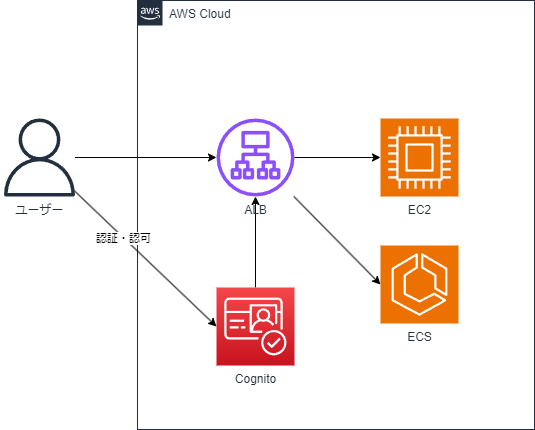

The diagram above was exported from draw.io. Its source (the exported page's mxGraphModel, read from the mxfile embedded in the PNG):
<mxGraphModel dx="657" dy="580" grid="0" gridSize="10" guides="1" tooltips="1" connect="1" arrows="1" fold="1" page="1" pageScale="1" pageWidth="850" pageHeight="1100" math="0" shadow="0">
  <root>
    <mxCell id="0" />
    <mxCell id="1" parent="0" />
    <mxCell id="2" value="AWS Cloud" style="points=[[0,0],[0.25,0],[0.5,0],[0.75,0],[1,0],[1,0.25],[1,0.5],[1,0.75],[1,1],[0.75,1],[0.5,1],[0.25,1],[0,1],[0,0.75],[0,0.5],[0,0.25]];outlineConnect=0;gradientColor=none;html=1;whiteSpace=wrap;fontSize=12;fontStyle=0;container=1;pointerEvents=0;collapsible=0;recursiveResize=0;shape=mxgraph.aws4.group;grIcon=mxgraph.aws4.group_aws_cloud_alt;strokeColor=#232F3E;fillColor=none;verticalAlign=top;align=left;spacingLeft=30;fontColor=#232F3E;dashed=0;" parent="1" vertex="1">
      <mxGeometry x="160" y="131" width="397" height="429" as="geometry" />
    </mxCell>
    <mxCell id="44" style="edgeStyle=none;html=1;" edge="1" parent="2" source="20" target="42">
      <mxGeometry relative="1" as="geometry" />
    </mxCell>
    <mxCell id="20" value="Cognito" style="sketch=0;points=[[0,0,0],[0.25,0,0],[0.5,0,0],[0.75,0,0],[1,0,0],[0,1,0],[0.25,1,0],[0.5,1,0],[0.75,1,0],[1,1,0],[0,0.25,0],[0,0.5,0],[0,0.75,0],[1,0.25,0],[1,0.5,0],[1,0.75,0]];outlineConnect=0;fontColor=#232F3E;gradientColor=#F54749;gradientDirection=north;fillColor=#C7131F;strokeColor=#ffffff;dashed=0;verticalLabelPosition=bottom;verticalAlign=top;align=center;html=1;fontSize=12;fontStyle=0;aspect=fixed;shape=mxgraph.aws4.resourceIcon;resIcon=mxgraph.aws4.cognito;" parent="2" vertex="1">
      <mxGeometry x="79" y="287" width="78" height="78" as="geometry" />
    </mxCell>
    <mxCell id="26" value="" style="endArrow=classic;html=1;rounded=0;exitX=1;exitY=0.5;exitDx=0;exitDy=0;exitPerimeter=0;" parent="2" target="25" edge="1">
      <mxGeometry width="50" height="50" relative="1" as="geometry">
        <mxPoint x="157" y="98" as="sourcePoint" />
        <mxPoint x="419" y="239" as="targetPoint" />
      </mxGeometry>
    </mxCell>
    <mxCell id="42" value="ALB" style="sketch=0;outlineConnect=0;fontColor=#232F3E;gradientColor=none;fillColor=#8C4FFF;strokeColor=none;dashed=0;verticalLabelPosition=bottom;verticalAlign=top;align=center;html=1;fontSize=12;fontStyle=0;aspect=fixed;pointerEvents=1;shape=mxgraph.aws4.application_load_balancer;" vertex="1" parent="2">
      <mxGeometry x="79" y="118" width="78" height="78" as="geometry" />
    </mxCell>
    <mxCell id="45" value="EC2" style="sketch=0;points=[[0,0,0],[0.25,0,0],[0.5,0,0],[0.75,0,0],[1,0,0],[0,1,0],[0.25,1,0],[0.5,1,0],[0.75,1,0],[1,1,0],[0,0.25,0],[0,0.5,0],[0,0.75,0],[1,0.25,0],[1,0.5,0],[1,0.75,0]];outlineConnect=0;fontColor=#232F3E;fillColor=#ED7100;strokeColor=#ffffff;dashed=0;verticalLabelPosition=bottom;verticalAlign=top;align=center;html=1;fontSize=12;fontStyle=0;aspect=fixed;shape=mxgraph.aws4.resourceIcon;resIcon=mxgraph.aws4.compute;" vertex="1" parent="2">
      <mxGeometry x="243" y="118" width="78" height="78" as="geometry" />
    </mxCell>
    <mxCell id="46" style="edgeStyle=none;html=1;entryX=0;entryY=0.5;entryDx=0;entryDy=0;entryPerimeter=0;" edge="1" parent="2" source="42" target="45">
      <mxGeometry relative="1" as="geometry" />
    </mxCell>
    <mxCell id="47" value="ECS" style="sketch=0;points=[[0,0,0],[0.25,0,0],[0.5,0,0],[0.75,0,0],[1,0,0],[0,1,0],[0.25,1,0],[0.5,1,0],[0.75,1,0],[1,1,0],[0,0.25,0],[0,0.5,0],[0,0.75,0],[1,0.25,0],[1,0.5,0],[1,0.75,0]];outlineConnect=0;fontColor=#232F3E;fillColor=#ED7100;strokeColor=#ffffff;dashed=0;verticalLabelPosition=bottom;verticalAlign=top;align=center;html=1;fontSize=12;fontStyle=0;aspect=fixed;shape=mxgraph.aws4.resourceIcon;resIcon=mxgraph.aws4.ecs;" vertex="1" parent="2">
      <mxGeometry x="243" y="245" width="78" height="78" as="geometry" />
    </mxCell>
    <mxCell id="48" style="edgeStyle=none;html=1;entryX=0;entryY=0.5;entryDx=0;entryDy=0;entryPerimeter=0;" edge="1" parent="2" source="42" target="47">
      <mxGeometry relative="1" as="geometry" />
    </mxCell>
    <mxCell id="29" value="ユーザー" style="sketch=0;outlineConnect=0;fontColor=#232F3E;gradientColor=none;fillColor=#232F3E;strokeColor=none;dashed=0;verticalLabelPosition=bottom;verticalAlign=top;align=center;html=1;fontSize=12;fontStyle=0;aspect=fixed;pointerEvents=1;shape=mxgraph.aws4.user;" parent="1" vertex="1">
      <mxGeometry x="23" y="249" width="78" height="78" as="geometry" />
    </mxCell>
    <mxCell id="31" value="" style="endArrow=classic;html=1;rounded=0;entryX=0;entryY=0.5;entryDx=0;entryDy=0;entryPerimeter=0;" parent="1" source="29" target="20" edge="1">
      <mxGeometry width="50" height="50" relative="1" as="geometry">
        <mxPoint x="529" y="369" as="sourcePoint" />
        <mxPoint x="579" y="319" as="targetPoint" />
      </mxGeometry>
    </mxCell>
    <mxCell id="32" value="認証・認可" style="edgeLabel;html=1;align=center;verticalAlign=middle;resizable=0;points=[];" parent="31" vertex="1" connectable="0">
      <mxGeometry x="-0.3193" y="-1" relative="1" as="geometry">
        <mxPoint as="offset" />
      </mxGeometry>
    </mxCell>
    <mxCell id="30" value="" style="endArrow=classic;html=1;rounded=0;exitX=1;exitY=0.5;exitDx=0;exitDy=0;exitPerimeter=0;" parent="1" source="29" target="42" edge="1">
      <mxGeometry width="50" height="50" relative="1" as="geometry">
        <mxPoint x="399" y="339" as="sourcePoint" />
        <mxPoint x="239" y="229" as="targetPoint" />
      </mxGeometry>
    </mxCell>
  </root>
</mxGraphModel>